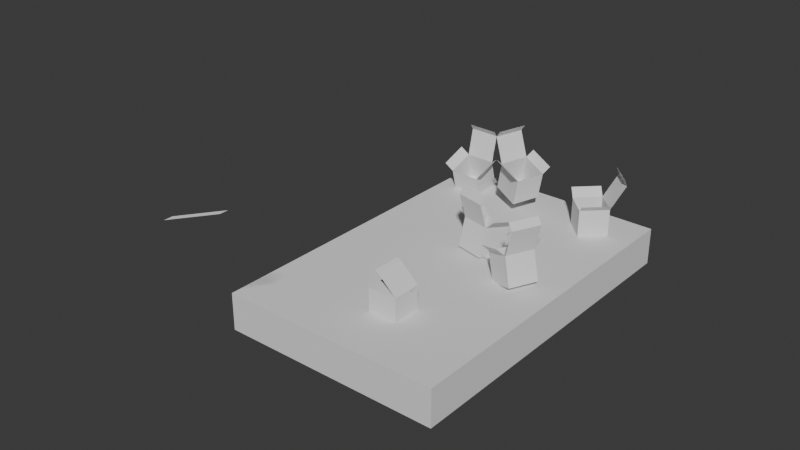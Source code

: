 # Source: LAB1-Box_build.blend  (saved by Blender 4.4.32; exported with 4.5.12 LTS)
import bpy
from mathutils import Matrix  # noqa: F401  (used for matrix-valued properties, if any)

bpy.ops.wm.read_factory_settings(use_empty=True)
scene = bpy.context.scene
scene.name = 'Scene'

# ---- collections
col_collection = bpy.data.collections.new('Collection'); scene.collection.children.link(col_collection)
col_collection_2 = bpy.data.collections.new('Collection 2'); scene.collection.children.link(col_collection_2)

# ---- world
world_world = bpy.data.worlds.new('World'); scene.world = world_world
world_world.use_nodes = True; world_world.node_tree.nodes.clear()
_N = world_world.node_tree.nodes; _L = world_world.node_tree.links
n0 = _N.new('ShaderNodeOutputWorld'); n0.name = 'World Output'; n0.location = (300, 300)
n1 = _N.new('ShaderNodeBackground'); n1.name = 'Background'; n1.location = (10, 300)
n1.inputs[0].default_value = (0.05088, 0.05088, 0.05088, 1.0)
_L.new(n1.outputs[0], n0.inputs[0])
n0.is_active_output = True
world_world.color = (0.05088, 0.05088, 0.05088)
world_world.sun_shadow_jitter_overblur = 0.0

# ---- meshes
me_cube_005 = bpy.data.meshes.new('Cube.005')
me_cube_005.from_pydata([(-1.0, -1.0, -1.0), (-1.0, -1.0, 1.0), (-1.0, 1.0, -1.0), (-1.0, 1.0, 1.0), (1.0, -1.0, -1.0), (1.0, -1.0, 1.0), (1.0, 1.0, -1.0), (1.0, 1.0, 1.0), (-1.079, 1.983, 2.607), (0.9209, 1.983, 2.607), (1.479, -1.0, 1.479), (1.479, 1.0, 1.479), (-1.535, -1.0, 1.535), (-1.535, 1.0, 1.535), (-1.037, 1.768, 3.143), (0.9634, 1.768, 3.143), (9.275, -0.8838, -1.213), (9.275, -0.3106, 0.7033), (7.462, -1.692, -0.9709), (7.462, -1.119, 0.9452), (8.432, 0.8491, -1.738), (8.431, 1.427, 0.1836), (6.618, 0.04484, -1.491), (6.618, 0.6181, 0.4255), (8.947, 0.6684, 1.604), (7.134, -0.14, 1.845), (9.067, 0.4617, 1.807), (7.253, -0.3467, 2.048), (8.124, -0.6597, 0.8209), (7.28, 1.077, 0.3012), (8.397, -0.7152, 0.8266), (7.628, 1.056, 0.3069), (9.275, -0.3106, 0.7033), (8.397, -0.7152, 0.8266), (7.592, -1.634, -0.9883), (7.743, -1.567, -1.008), (7.894, -1.499, -1.029), (8.046, -1.432, -1.049), (8.197, -1.365, -1.069), (8.348, -1.297, -1.089), (8.499, -1.23, -1.109), (8.65, -1.163, -1.129), (8.801, -1.095, -1.15), (8.952, -1.028, -1.17), (9.103, -0.9605, -1.19), (9.103, -0.3872, 0.7263), (8.952, -0.4546, 0.7464), (8.801, -0.522, 0.7666), (8.65, -0.5894, 0.7867), (8.499, -0.6567, 0.8069), (8.348, -0.7241, 0.827), (8.197, -0.7915, 0.8472), (8.046, -0.8589, 0.8674), (7.894, -0.9262, 0.8875), (7.743, -0.9936, 0.9077), (7.592, -1.061, 0.9278), (8.26, 0.7729, -1.715), (8.109, 0.7058, -1.694), (7.958, 0.6388, -1.673), (7.807, 0.5718, -1.653), (7.656, 0.5048, -1.632), (7.504, 0.4377, -1.611), (7.353, 0.3707, -1.591), (7.202, 0.3037, -1.57), (7.051, 0.2367, -1.55), (6.9, 0.1696, -1.529), (6.748, 0.1026, -1.508), (6.748, 0.6762, 0.4081), (6.899, 0.7436, 0.3879), (7.051, 0.8109, 0.3678), (7.202, 0.8783, 0.3476), (7.353, 0.9457, 0.3275), (7.504, 1.013, 0.3073), (7.655, 1.08, 0.2872), (7.806, 1.148, 0.267), (7.957, 1.215, 0.2468), (8.108, 1.283, 0.2267), (8.259, 1.35, 0.2065), (7.264, -0.08196, 1.828), (7.416, -0.01458, 1.808), (7.567, 0.05279, 1.788), (7.718, 0.1202, 1.768), (7.869, 0.1875, 1.747), (8.02, 0.2549, 1.727), (8.171, 0.3223, 1.707), (8.322, 0.3897, 1.687), (8.473, 0.457, 1.667), (8.624, 0.5244, 1.647), (8.775, 0.5918, 1.627), (7.384, -0.2887, 2.031), (7.535, -0.2213, 2.011), (7.686, -0.1539, 1.991), (7.837, -0.08654, 1.971), (7.988, -0.01916, 1.95), (8.139, 0.04821, 1.93), (8.29, 0.1156, 1.91), (8.441, 0.183, 1.89), (8.592, 0.2503, 1.87), (8.744, 0.3177, 1.85), (8.895, 0.3851, 1.829), (9.275, -0.3106, 0.7033), (9.275, -0.3106, 0.7033)], [], [(0, 1, 3, 2), (2, 3, 7, 6), (6, 7, 5, 4), (4, 5, 1, 0), (2, 6, 4, 0), (7, 3, 8, 9), (5, 7, 11, 10), (3, 1, 12, 13), (9, 8, 14, 15), (34, 55, 19, 18), (18, 19, 23, 22), (56, 77, 21, 20), (20, 21, 17, 16), (44, 56, 20, 16), (67, 23, 25, 78), (78, 25, 27, 89), (23, 19, 28, 29), (17, 21, 31, 30), (17, 30, 33, 32), (24, 88, 99, 26), (88, 87, 98, 99), (87, 86, 97, 98), (86, 85, 96, 97), (85, 84, 95, 96), (84, 83, 94, 95), (83, 82, 93, 94), (82, 81, 92, 93), (81, 80, 91, 92), (80, 79, 90, 91), (79, 78, 89, 90), (21, 77, 88, 24), (77, 76, 87, 88), (76, 75, 86, 87), (75, 74, 85, 86), (74, 73, 84, 85), (73, 72, 83, 84), (72, 71, 82, 83), (71, 70, 81, 82), (70, 69, 80, 81), (69, 68, 79, 80), (68, 67, 78, 79), (18, 22, 66, 34), (34, 66, 65, 35), (35, 65, 64, 36), (36, 64, 63, 37), (37, 63, 62, 38), (38, 62, 61, 39), (39, 61, 60, 40), (40, 60, 59, 41), (41, 59, 58, 42), (42, 58, 57, 43), (43, 57, 56, 44), (22, 23, 67, 66), (66, 67, 68, 65), (65, 68, 69, 64), (64, 69, 70, 63), (63, 70, 71, 62), (62, 71, 72, 61), (61, 72, 73, 60), (60, 73, 74, 59), (59, 74, 75, 58), (58, 75, 76, 57), (57, 76, 77, 56), (16, 17, 45, 44), (44, 45, 46, 43), (43, 46, 47, 42), (42, 47, 48, 41), (41, 48, 49, 40), (40, 49, 50, 39), (39, 50, 51, 38), (38, 51, 52, 37), (37, 52, 53, 36), (36, 53, 54, 35), (35, 54, 55, 34), (17, 32, 101, 100)])
_uv = me_cube_005.uv_layers.new(name='UVMap')
_uv.uv.foreach_set('vector', [0.375, 0.0, 0.625, 0.0, 0.625, 0.25, 0.375, 0.25, 0.375, 0.25, 0.625, 0.25, 0.625, 0.5, 0.375, 0.5, 0.375, 0.5, 0.625, 0.5, 0.625, 0.75, 0.375, 0.75, 0.375, 0.75, 0.625, 0.75, 0.625, 1.0, 0.375, 1.0, 0.125, 0.5, 0.375, 0.5, 0.375, 0.75, 0.125, 0.75, 9.067e-05, 9.068e-05, 0.8026, 0.01202, 0.8231, 0.7682, 0.02059, 0.7563, 0.625, 0.75, 0.625, 0.5, 0.625, 0.5, 0.625, 0.75, 0.625, 0.25, 0.625, 0.0, 0.625, 0.0, 0.625, 0.25, 0.02059, 0.7563, 0.8231, 0.7682, 0.8026, 0.9999, 9.078e-05, 0.988, 0.375, 0.232, 0.625, 0.232, 0.625, 0.25, 0.375, 0.25, 0.375, 0.25, 0.625, 0.25, 0.625, 0.5, 0.375, 0.5, 0.375, 0.7263, 0.625, 0.7263, 0.625, 0.75, 0.375, 0.75, 0.375, 0.75, 0.625, 0.75, 0.625, 1.0, 0.375, 1.0, 0.125, 0.7263, 0.375, 0.7263, 0.375, 0.75, 0.125, 0.75, 0.625, 0.518, 0.625, 0.5, 0.625, 0.5, 0.625, 0.518, 0.625, 0.518, 0.625, 0.5, 0.625, 0.5, 0.625, 0.518, 0.625, 0.5, 0.625, 0.25, 0.625, 0.25, 0.625, 0.5, 0.625, 1.0, 0.625, 0.75, 0.625, 0.75, 0.625, 1.0, 0.625, 1.0, 0.625, 1.0, 0.625, 1.0, 0.625, 1.0, 0.625, 0.75, 0.625, 0.7263, 0.625, 0.7263, 0.625, 0.75, 0.625, 0.7263, 0.625, 0.7055, 0.625, 0.7055, 0.625, 0.7263, 0.625, 0.7055, 0.625, 0.6846, 0.625, 0.6846, 0.625, 0.7055, 0.625, 0.6846, 0.625, 0.6638, 0.625, 0.6638, 0.625, 0.6846, 0.625, 0.6638, 0.625, 0.643, 0.625, 0.643, 0.625, 0.6638, 0.625, 0.643, 0.625, 0.6221, 0.625, 0.6221, 0.625, 0.643, 0.625, 0.6221, 0.625, 0.6013, 0.625, 0.6013, 0.625, 0.6221, 0.625, 0.6013, 0.625, 0.5805, 0.625, 0.5805, 0.625, 0.6013, 0.625, 0.5805, 0.625, 0.5596, 0.625, 0.5596, 0.625, 0.5805, 0.625, 0.5596, 0.625, 0.5388, 0.625, 0.5388, 0.625, 0.5596, 0.625, 0.5388, 0.625, 0.518, 0.625, 0.518, 0.625, 0.5388, 0.625, 0.75, 0.625, 0.7263, 0.625, 0.7263, 0.625, 0.75, 0.625, 0.7263, 0.625, 0.7055, 0.625, 0.7055, 0.625, 0.7263, 0.625, 0.7055, 0.625, 0.6846, 0.625, 0.6846, 0.625, 0.7055, 0.625, 0.6846, 0.625, 0.6638, 0.625, 0.6638, 0.625, 0.6846, 0.625, 0.6638, 0.625, 0.643, 0.625, 0.643, 0.625, 0.6638, 0.625, 0.643, 0.625, 0.6221, 0.625, 0.6221, 0.625, 0.643, 0.625, 0.6221, 0.625, 0.6013, 0.625, 0.6013, 0.625, 0.6221, 0.625, 0.6013, 0.625, 0.5805, 0.625, 0.5805, 0.625, 0.6013, 0.625, 0.5805, 0.625, 0.5596, 0.625, 0.5596, 0.625, 0.5805, 0.625, 0.5596, 0.625, 0.5388, 0.625, 0.5388, 0.625, 0.5596, 0.625, 0.5388, 0.625, 0.518, 0.625, 0.518, 0.625, 0.5388, 0.125, 0.5, 0.375, 0.5, 0.375, 0.518, 0.125, 0.518, 0.125, 0.518, 0.375, 0.518, 0.375, 0.5388, 0.125, 0.5388, 0.125, 0.5388, 0.375, 0.5388, 0.375, 0.5596, 0.125, 0.5596, 0.125, 0.5596, 0.375, 0.5596, 0.375, 0.5805, 0.125, 0.5805, 0.125, 0.5805, 0.375, 0.5805, 0.375, 0.6013, 0.125, 0.6013, 0.125, 0.6013, 0.375, 0.6013, 0.375, 0.6221, 0.125, 0.6221, 0.125, 0.6221, 0.375, 0.6221, 0.375, 0.643, 0.125, 0.643, 0.125, 0.643, 0.375, 0.643, 0.375, 0.6638, 0.125, 0.6638, 0.125, 0.6638, 0.375, 0.6638, 0.375, 0.6846, 0.125, 0.6846, 0.125, 0.6846, 0.375, 0.6846, 0.375, 0.7055, 0.125, 0.7055, 0.125, 0.7055, 0.375, 0.7055, 0.375, 0.7263, 0.125, 0.7263, 0.375, 0.5, 0.625, 0.5, 0.625, 0.518, 0.375, 0.518, 0.375, 0.518, 0.625, 0.518, 0.625, 0.5388, 0.375, 0.5388, 0.375, 0.5388, 0.625, 0.5388, 0.625, 0.5596, 0.375, 0.5596, 0.375, 0.5596, 0.625, 0.5596, 0.625, 0.5805, 0.375, 0.5805, 0.375, 0.5805, 0.625, 0.5805, 0.625, 0.6013, 0.375, 0.6013, 0.375, 0.6013, 0.625, 0.6013, 0.625, 0.6221, 0.375, 0.6221, 0.375, 0.6221, 0.625, 0.6221, 0.625, 0.643, 0.375, 0.643, 0.375, 0.643, 0.625, 0.643, 0.625, 0.6638, 0.375, 0.6638, 0.375, 0.6638, 0.625, 0.6638, 0.625, 0.6846, 0.375, 0.6846, 0.375, 0.6846, 0.625, 0.6846, 0.625, 0.7055, 0.375, 0.7055, 0.375, 0.7055, 0.625, 0.7055, 0.625, 0.7263, 0.375, 0.7263, 0.375, 0.0, 0.625, 0.0, 0.625, 0.02371, 0.375, 0.02371, 0.375, 0.02371, 0.625, 0.02371, 0.625, 0.04454, 0.375, 0.04454, 0.375, 0.04454, 0.625, 0.04454, 0.625, 0.06537, 0.375, 0.06537, 0.375, 0.06537, 0.625, 0.06537, 0.625, 0.08621, 0.375, 0.08621, 0.375, 0.08621, 0.625, 0.08621, 0.625, 0.107, 0.375, 0.107, 0.375, 0.107, 0.625, 0.107, 0.625, 0.1279, 0.375, 0.1279, 0.375, 0.1279, 0.625, 0.1279, 0.625, 0.1487, 0.375, 0.1487, 0.375, 0.1487, 0.625, 0.1487, 0.625, 0.1695, 0.375, 0.1695, 0.375, 0.1695, 0.625, 0.1695, 0.625, 0.1904, 0.375, 0.1904, 0.375, 0.1904, 0.625, 0.1904, 0.625, 0.2112, 0.375, 0.2112, 0.375, 0.2112, 0.625, 0.2112, 0.625, 0.232, 0.375, 0.232, 0.625, 1.0, 0.625, 1.0, 0.625, 1.0, 0.625, 1.0])
me_cube_005.update()
me_cube_001 = bpy.data.meshes.new('Cube.001')
me_cube_001.from_pydata([(-1.0, -1.0, -0.9713), (-1.0, -1.0, 1.029), (-1.0, 1.0, -0.9713), (-1.0, 1.0, 1.029), (1.0, -1.0, -0.9713), (1.0, -1.0, 1.029), (1.0, 1.0, -0.9713), (1.0, 1.0, 1.029), (-1.079, 1.983, 2.635), (0.9209, 1.983, 2.635), (1.479, -1.0, 1.508), (1.479, 1.0, 1.508), (-1.535, -1.0, 1.564), (-1.535, 1.0, 1.564), (-1.037, 1.768, 3.172), (0.9634, 1.768, 3.172)], [], [(0, 1, 3, 2), (2, 3, 7, 6), (6, 7, 5, 4), (4, 5, 1, 0), (2, 6, 4, 0), (7, 3, 8, 9), (5, 7, 11, 10), (3, 1, 12, 13), (9, 8, 14, 15)])
_uv = me_cube_001.uv_layers.new(name='UVMap')
_uv.uv.foreach_set('vector', [0.375, 0.0, 0.625, 0.0, 0.625, 0.25, 0.375, 0.25, 0.375, 0.25, 0.625, 0.25, 0.625, 0.5, 0.375, 0.5, 0.375, 0.5, 0.625, 0.5, 0.625, 0.75, 0.375, 0.75, 0.375, 0.75, 0.625, 0.75, 0.625, 1.0, 0.375, 1.0, 0.125, 0.5, 0.375, 0.5, 0.375, 0.75, 0.125, 0.75, 0.625, 0.5, 0.625, 0.25, 0.625, 0.25, 0.625, 0.5, 0.625, 0.75, 0.625, 0.5, 0.625, 0.5, 0.625, 0.75, 0.625, 0.25, 0.625, 0.0, 0.625, 0.0, 0.625, 0.25, 0.625, 0.5, 0.625, 0.25, 0.625, 0.25, 0.625, 0.5])
_ca = me_cube_001.color_attributes.new('Attribute', 'BYTE_COLOR', 'CORNER')
_ca.data.foreach_set('color', [1.0, 1.0, 1.0, 1.0, 1.0, 1.0, 1.0, 1.0, 1.0, 1.0, 1.0, 1.0, 1.0, 1.0, 1.0, 1.0, 1.0, 1.0, 1.0, 1.0, 1.0, 1.0, 1.0, 1.0, 1.0, 1.0, 1.0, 1.0, 1.0, 1.0, 1.0, 1.0, 1.0, 1.0, 1.0, 1.0, 1.0, 1.0, 1.0, 1.0, 1.0, 1.0, 1.0, 1.0, 1.0, 1.0, 1.0, 1.0, 1.0, 1.0, 1.0, 1.0, 1.0, 1.0, 1.0, 1.0, 1.0, 1.0, 1.0, 1.0, 1.0, 1.0, 1.0, 1.0, 1.0, 1.0, 1.0, 1.0, 1.0, 1.0, 1.0, 1.0, 1.0, 1.0, 1.0, 1.0, 1.0, 1.0, 1.0, 1.0, 1.0, 1.0, 1.0, 1.0, 1.0, 1.0, 1.0, 1.0, 1.0, 1.0, 1.0, 1.0, 1.0, 1.0, 1.0, 1.0, 1.0, 1.0, 1.0, 1.0, 1.0, 1.0, 1.0, 1.0, 1.0, 1.0, 1.0, 1.0, 1.0, 1.0, 1.0, 1.0, 1.0, 1.0, 1.0, 1.0, 1.0, 1.0, 1.0, 1.0, 1.0, 1.0, 1.0, 1.0, 1.0, 1.0, 1.0, 1.0, 1.0, 1.0, 1.0, 1.0, 1.0, 1.0, 1.0, 1.0, 1.0, 1.0, 1.0, 1.0, 1.0, 1.0, 1.0, 1.0])
me_cube_001.update()
me_cube_002 = bpy.data.meshes.new('Cube.002')
me_cube_002.from_pydata([(-1.0, -1.0, -1.0), (-1.0, -1.0, 1.0), (-1.0, 1.0, -1.0), (-1.0, 1.0, 1.0), (1.0, -1.0, -1.0), (1.0, -1.0, 1.0), (1.0, 1.0, -1.0), (1.0, 1.0, 1.0), (-1.079, 1.983, 2.607), (0.9209, 1.983, 2.607), (1.479, -1.0, 1.479), (1.479, 1.0, 1.479), (-1.535, -1.0, 1.535), (-1.535, 1.0, 1.535), (-1.037, 1.768, 3.143), (0.9634, 1.768, 3.143)], [], [(0, 1, 3, 2), (2, 3, 7, 6), (6, 7, 5, 4), (4, 5, 1, 0), (2, 6, 4, 0), (7, 3, 8, 9), (5, 7, 11, 10), (3, 1, 12, 13), (9, 8, 14, 15)])
_uv = me_cube_002.uv_layers.new(name='UVMap')
_uv.uv.foreach_set('vector', [0.375, 0.0, 0.625, 0.0, 0.625, 0.25, 0.375, 0.25, 0.375, 0.25, 0.625, 0.25, 0.625, 0.5, 0.375, 0.5, 0.375, 0.5, 0.625, 0.5, 0.625, 0.75, 0.375, 0.75, 0.375, 0.75, 0.625, 0.75, 0.625, 1.0, 0.375, 1.0, 0.125, 0.5, 0.375, 0.5, 0.375, 0.75, 0.125, 0.75, 0.625, 0.5, 0.625, 0.25, 0.625, 0.25, 0.625, 0.5, 0.625, 0.75, 0.625, 0.5, 0.625, 0.5, 0.625, 0.75, 0.625, 0.25, 0.625, 0.0, 0.625, 0.0, 0.625, 0.25, 0.625, 0.5, 0.625, 0.25, 0.625, 0.25, 0.625, 0.5])
me_cube_002.update()
me_cube_003 = bpy.data.meshes.new('Cube.003')
me_cube_003.from_pydata([(-1.0, -1.0, -1.0), (-1.0, -1.0, 1.0), (-1.0, 1.0, -1.0), (-1.0, 1.0, 1.0), (1.0, -1.0, -1.0), (1.0, -1.0, 1.0), (1.0, 1.0, -1.0), (1.0, 1.0, 1.0), (-1.079, 1.983, 2.607), (0.9209, 1.983, 2.607), (1.479, -1.0, 1.479), (1.479, 1.0, 1.479), (-1.535, -1.0, 1.535), (-1.535, 1.0, 1.535), (-1.037, 1.768, 3.143), (0.9634, 1.768, 3.143)], [], [(0, 1, 3, 2), (2, 3, 7, 6), (6, 7, 5, 4), (4, 5, 1, 0), (2, 6, 4, 0), (7, 3, 8, 9), (5, 7, 11, 10), (3, 1, 12, 13), (9, 8, 14, 15)])
_uv = me_cube_003.uv_layers.new(name='UVMap')
_uv.uv.foreach_set('vector', [0.375, 0.0, 0.625, 0.0, 0.625, 0.25, 0.375, 0.25, 0.375, 0.25, 0.625, 0.25, 0.625, 0.5, 0.375, 0.5, 0.375, 0.5, 0.625, 0.5, 0.625, 0.75, 0.375, 0.75, 0.375, 0.75, 0.625, 0.75, 0.625, 1.0, 0.375, 1.0, 0.125, 0.5, 0.375, 0.5, 0.375, 0.75, 0.125, 0.75, 0.625, 0.5, 0.625, 0.25, 0.625, 0.25, 0.625, 0.5, 0.625, 0.75, 0.625, 0.5, 0.625, 0.5, 0.625, 0.75, 0.625, 0.25, 0.625, 0.0, 0.625, 0.0, 0.625, 0.25, 0.625, 0.5, 0.625, 0.25, 0.625, 0.25, 0.625, 0.5])
me_cube_003.update()
me_cube_004 = bpy.data.meshes.new('Cube.004')
me_cube_004.from_pydata([(-1.0, -1.0, -1.0), (-1.0, -1.0, 1.0), (-1.0, 1.0, -1.0), (-1.0, 1.0, 1.0), (1.0, -1.0, -1.0), (1.0, -1.0, 1.0), (1.0, 1.0, -1.0), (1.0, 1.0, 1.0), (-1.079, 1.983, 2.607), (0.9209, 1.983, 2.607), (1.479, -1.0, 1.479), (1.479, 1.0, 1.479), (-1.535, -1.0, 1.535), (-1.535, 1.0, 1.535), (-1.037, 1.768, 3.143), (0.9634, 1.768, 3.143)], [], [(0, 1, 3, 2), (2, 3, 7, 6), (6, 7, 5, 4), (4, 5, 1, 0), (2, 6, 4, 0), (7, 3, 8, 9), (5, 7, 11, 10), (3, 1, 12, 13), (9, 8, 14, 15)])
_uv = me_cube_004.uv_layers.new(name='UVMap')
_uv.uv.foreach_set('vector', [0.375, 0.0, 0.625, 0.0, 0.625, 0.25, 0.375, 0.25, 0.375, 0.25, 0.625, 0.25, 0.625, 0.5, 0.375, 0.5, 0.375, 0.5, 0.625, 0.5, 0.625, 0.75, 0.375, 0.75, 0.375, 0.75, 0.625, 0.75, 0.625, 1.0, 0.375, 1.0, 0.125, 0.5, 0.375, 0.5, 0.375, 0.75, 0.125, 0.75, 0.625, 0.5, 0.625, 0.25, 0.625, 0.25, 0.625, 0.5, 0.625, 0.75, 0.625, 0.5, 0.625, 0.5, 0.625, 0.75, 0.625, 0.25, 0.625, 0.0, 0.625, 0.0, 0.625, 0.25, 0.625, 0.5, 0.625, 0.25, 0.625, 0.25, 0.625, 0.5])
me_cube_004.update()
me_cube_006 = bpy.data.meshes.new('Cube.006')
me_cube_006.from_pydata([(-7.557, -11.69, -1.283), (-7.557, -11.69, 1.283), (-7.557, 11.69, -1.283), (-7.557, 11.69, 1.283), (7.557, -11.69, -1.283), (7.557, -11.69, 1.283), (7.557, 11.69, -1.283), (7.557, 11.69, 1.283)], [], [(0, 1, 3, 2), (2, 3, 7, 6), (6, 7, 5, 4), (4, 5, 1, 0), (2, 6, 4, 0), (7, 3, 1, 5)])
_uv = me_cube_006.uv_layers.new(name='UVMap')
_uv.uv.foreach_set('vector', [0.375, 0.0, 0.625, 0.0, 0.625, 0.25, 0.375, 0.25, 0.375, 0.25, 0.625, 0.25, 0.625, 0.5, 0.375, 0.5, 0.375, 0.5, 0.625, 0.5, 0.625, 0.75, 0.375, 0.75, 0.375, 0.75, 0.625, 0.75, 0.625, 1.0, 0.375, 1.0, 0.125, 0.5, 0.375, 0.5, 0.375, 0.75, 0.125, 0.75, 0.625, 0.5, 0.875, 0.5, 0.875, 0.75, 0.625, 0.75])
me_cube_006.update()
me_plane_003 = bpy.data.meshes.new('Plane.003')
me_plane_003.from_pydata([(-0.6083, -1.809, -1.67), (0.8277, 0.1878, -1.67), (-0.6083, -1.327, -1.67), (0.8277, 0.6702, -1.67)], [], [(0, 1, 3, 2)])
_uv = me_plane_003.uv_layers.new(name='UVMap')
_uv.uv.foreach_set('vector', [0.38, 0.38, 0.62, 0.38, 0.62, 0.62, 0.38, 0.62])
me_plane_003.update()

# ---- objects
ob_cube_004 = bpy.data.objects.new('Cube.004', me_cube_005)
ob_cube = bpy.data.objects.new('Cube', me_cube_001)
ob_cube_001 = bpy.data.objects.new('Cube.001', me_cube_002)
ob_cube_002 = bpy.data.objects.new('Cube.002', me_cube_003)
ob_cube_003 = bpy.data.objects.new('Cube.003', me_cube_004)
ob_cube_005 = bpy.data.objects.new('Cube.005', me_cube_006)
ob_plane = bpy.data.objects.new('Plane', me_plane_003)

# ---- transforms, parenting, visibility, modifiers, constraints
ob_cube_004.location = (-0.2467, 7.641, 3.595)
ob_cube_004.rotation_euler = (0.2907, -7.451e-09, -2.006)
ob_cube.location = (-4.021, 9.812, 3.454)
ob_cube.rotation_euler = (0.2386, -3.725e-09, -3.377)
ob_cube_001.location = (-10.0, 16.92, 3.32)
ob_cube_001.rotation_euler = (0.309, 0.03713, 0.03537)
ob_cube_002.location = (-5.596, 16.08, 4.679)
ob_cube_002.rotation_euler = (0.262, -0.03925, 1.202)
ob_cube_003.location = (-0.2576, 16.5, 3.439)
ob_cube_003.rotation_euler = (0.0, -0.0, -0.7967)
ob_cube_005.location = (-4.671, 7.469, 1.283)
ob_plane.location = (-3.622, -12.73, 4.722)
ob_plane.scale = (1.0, 1.0, -5.575)

# ---- collection membership
scene.collection.objects.link(ob_cube_004)
col_collection.objects.link(ob_cube)
col_collection.objects.link(ob_cube_001)
col_collection.objects.link(ob_cube_002)
col_collection.objects.link(ob_cube_003)
col_collection.objects.link(ob_cube_005)
col_collection.objects.link(ob_plane)

# ---- scene / render settings (as saved in the file)
scene.frame_start = 1; scene.frame_end = 250; scene.frame_set(86)
scene.render.engine = 'BLENDER_EEVEE_NEXT'
bpy.context.view_layer.update()

# ---- added for rendering (the .blend has no active camera and no usable light): camera, sun
cam_auto = bpy.data.cameras.new('AutoCamera')
cam_auto.lens = 50.0
cam_auto.sensor_width = 36.0
cam_auto.clip_end = 1000.0
ob_auto_camera = bpy.data.objects.new('AutoCamera', cam_auto)
scene.collection.objects.link(ob_auto_camera)
ob_auto_camera.location = (31.8881, -41.5604, 36.2633)
ob_auto_camera.rotation_euler = (1.09748, -7.21219e-08, 0.694738)
scene.camera = ob_auto_camera
light_auto_sun = bpy.data.lights.new('AutoSun', 'SUN')
light_auto_sun.energy = 3.0
light_auto_sun.angle = 0.0523599
ob_auto_sun = bpy.data.objects.new('AutoSun', light_auto_sun)
scene.collection.objects.link(ob_auto_sun)
ob_auto_sun.rotation_euler = (0.872665, 0.174533, 0.523599)
bpy.context.view_layer.update()
